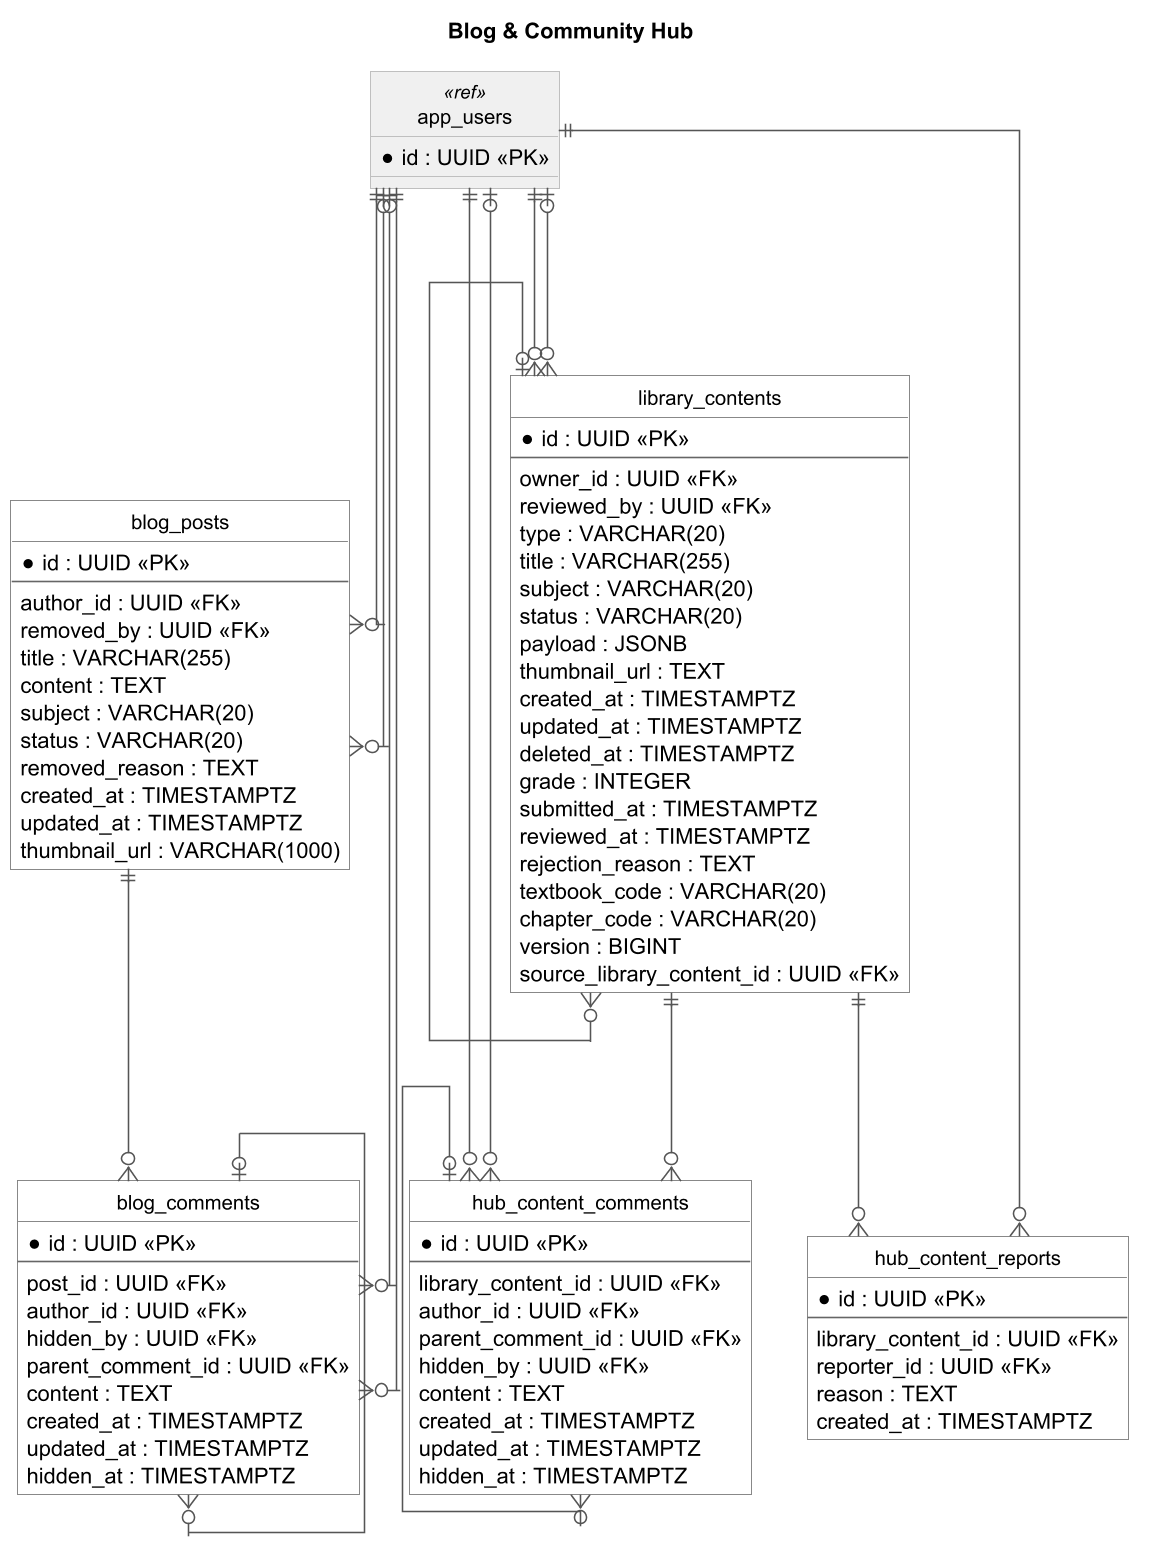

The diagram above was rendered by PlantUML. Its source (embedded in the PNG):
@startuml
skinparamlocked dpi 150
hide circle
skinparam linetype ortho
skinparam roundcorner 0
skinparam shadowing false
skinparam classFontSize 13
skinparam nodesep 14
skinparam ranksep 120
skinparam class {
  BackgroundColor #FFFFFF
  BorderColor #666666
  ArrowColor #555555
}
skinparam class<<ref>> {
  BackgroundColor #F0F0F0
  BorderColor #AAAAAA
}

title Blog & Community Hub

entity "blog_posts" as blog_posts {
  *id : UUID <<PK>>
  --
  author_id : UUID <<FK>>
  removed_by : UUID <<FK>>
  title : VARCHAR(255)
  content : TEXT
  subject : VARCHAR(20)
  status : VARCHAR(20)
  removed_reason : TEXT
  created_at : TIMESTAMPTZ
  updated_at : TIMESTAMPTZ
  thumbnail_url : VARCHAR(1000)
}

entity "blog_comments" as blog_comments {
  *id : UUID <<PK>>
  --
  post_id : UUID <<FK>>
  author_id : UUID <<FK>>
  hidden_by : UUID <<FK>>
  parent_comment_id : UUID <<FK>>
  content : TEXT
  created_at : TIMESTAMPTZ
  updated_at : TIMESTAMPTZ
  hidden_at : TIMESTAMPTZ
}

entity "library_contents" as library_contents {
  *id : UUID <<PK>>
  --
  owner_id : UUID <<FK>>
  reviewed_by : UUID <<FK>>
  type : VARCHAR(20)
  title : VARCHAR(255)
  subject : VARCHAR(20)
  status : VARCHAR(20)
  payload : JSONB
  thumbnail_url : TEXT
  created_at : TIMESTAMPTZ
  updated_at : TIMESTAMPTZ
  deleted_at : TIMESTAMPTZ
  grade : INTEGER
  submitted_at : TIMESTAMPTZ
  reviewed_at : TIMESTAMPTZ
  rejection_reason : TEXT
  textbook_code : VARCHAR(20)
  chapter_code : VARCHAR(20)
  version : BIGINT
  source_library_content_id : UUID <<FK>>
}

entity "hub_content_comments" as hub_content_comments {
  *id : UUID <<PK>>
  --
  library_content_id : UUID <<FK>>
  author_id : UUID <<FK>>
  parent_comment_id : UUID <<FK>>
  hidden_by : UUID <<FK>>
  content : TEXT
  created_at : TIMESTAMPTZ
  updated_at : TIMESTAMPTZ
  hidden_at : TIMESTAMPTZ
}

entity "hub_content_reports" as hub_content_reports {
  *id : UUID <<PK>>
  --
  library_content_id : UUID <<FK>>
  reporter_id : UUID <<FK>>
  reason : TEXT
  created_at : TIMESTAMPTZ
}

entity "app_users" as app_users <<ref>> {
  *id : UUID <<PK>>
}


library_contents |o--o{ library_contents
app_users ||--o{ blog_posts
app_users |o--o{ blog_posts
blog_posts ||--o{ blog_comments
app_users ||--o{ blog_comments
app_users |o--o{ blog_comments
blog_comments |o--o{ blog_comments
app_users ||--o{ library_contents
app_users |o--o{ library_contents
library_contents ||--o{ hub_content_comments
app_users ||--o{ hub_content_comments
hub_content_comments |o--o{ hub_content_comments
app_users |o--o{ hub_content_comments
library_contents ||--o{ hub_content_reports
app_users ||--o{ hub_content_reports
@enduml